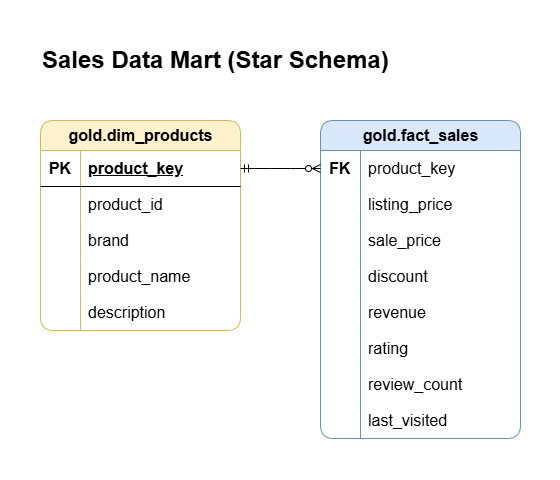

The diagram above was exported from draw.io. Its source (the exported page's mxGraphModel, read from the mxfile embedded in the PNG):
<mxGraphModel dx="1426" dy="849" grid="1" gridSize="10" guides="1" tooltips="1" connect="1" arrows="1" fold="1" page="1" pageScale="1" pageWidth="850" pageHeight="1100" math="0" shadow="0">
  <root>
    <mxCell id="0" />
    <mxCell id="1" parent="0" />
    <mxCell id="COXB0e8pcrKCOiJi39my-1" value="&lt;font style=&quot;font-size: 24px;&quot;&gt;&lt;b&gt;Sales Data Mart (Star Schema)&lt;/b&gt;&lt;/font&gt;" style="rounded=0;whiteSpace=wrap;html=1;align=left;fillColor=none;strokeColor=none;" parent="1" vertex="1">
      <mxGeometry x="40" y="40" width="410" height="40" as="geometry" />
    </mxCell>
    <mxCell id="COXB0e8pcrKCOiJi39my-16" value="gold.dim_products" style="shape=table;startSize=30;container=1;collapsible=1;childLayout=tableLayout;fixedRows=1;rowLines=0;fontStyle=1;align=center;resizeLast=1;html=1;rounded=1;fillColor=#fff2cc;strokeColor=#d6b656;fontSize=16;" parent="1" vertex="1">
      <mxGeometry x="40" y="120" width="200" height="210" as="geometry" />
    </mxCell>
    <mxCell id="COXB0e8pcrKCOiJi39my-17" value="" style="shape=tableRow;horizontal=0;startSize=0;swimlaneHead=0;swimlaneBody=0;fillColor=none;collapsible=0;dropTarget=0;points=[[0,0.5],[1,0.5]];portConstraint=eastwest;top=0;left=0;right=0;bottom=1;fontSize=16;" parent="COXB0e8pcrKCOiJi39my-16" vertex="1">
      <mxGeometry y="30" width="200" height="36" as="geometry" />
    </mxCell>
    <mxCell id="COXB0e8pcrKCOiJi39my-18" value="PK" style="shape=partialRectangle;connectable=0;fillColor=none;top=0;left=0;bottom=0;right=0;fontStyle=1;overflow=hidden;whiteSpace=wrap;html=1;fontSize=16;" parent="COXB0e8pcrKCOiJi39my-17" vertex="1">
      <mxGeometry width="40" height="36" as="geometry">
        <mxRectangle width="40" height="36" as="alternateBounds" />
      </mxGeometry>
    </mxCell>
    <mxCell id="COXB0e8pcrKCOiJi39my-19" value="product_key" style="shape=partialRectangle;connectable=0;fillColor=none;top=0;left=0;bottom=0;right=0;align=left;spacingLeft=6;fontStyle=5;overflow=hidden;whiteSpace=wrap;html=1;fontSize=16;" parent="COXB0e8pcrKCOiJi39my-17" vertex="1">
      <mxGeometry x="40" width="160" height="36" as="geometry">
        <mxRectangle width="160" height="36" as="alternateBounds" />
      </mxGeometry>
    </mxCell>
    <mxCell id="COXB0e8pcrKCOiJi39my-20" value="" style="shape=tableRow;horizontal=0;startSize=0;swimlaneHead=0;swimlaneBody=0;fillColor=none;collapsible=0;dropTarget=0;points=[[0,0.5],[1,0.5]];portConstraint=eastwest;top=0;left=0;right=0;bottom=0;rounded=1;fontSize=16;" parent="COXB0e8pcrKCOiJi39my-16" vertex="1">
      <mxGeometry y="66" width="200" height="36" as="geometry" />
    </mxCell>
    <mxCell id="COXB0e8pcrKCOiJi39my-21" value="" style="shape=partialRectangle;connectable=0;fillColor=none;top=0;left=0;bottom=0;right=0;editable=1;overflow=hidden;whiteSpace=wrap;html=1;fontSize=16;" parent="COXB0e8pcrKCOiJi39my-20" vertex="1">
      <mxGeometry width="40" height="36" as="geometry">
        <mxRectangle width="40" height="36" as="alternateBounds" />
      </mxGeometry>
    </mxCell>
    <mxCell id="COXB0e8pcrKCOiJi39my-22" value="product_id" style="shape=partialRectangle;connectable=0;fillColor=none;top=0;left=0;bottom=0;right=0;align=left;spacingLeft=6;overflow=hidden;whiteSpace=wrap;html=1;fontSize=16;" parent="COXB0e8pcrKCOiJi39my-20" vertex="1">
      <mxGeometry x="40" width="160" height="36" as="geometry">
        <mxRectangle width="160" height="36" as="alternateBounds" />
      </mxGeometry>
    </mxCell>
    <mxCell id="COXB0e8pcrKCOiJi39my-23" value="" style="shape=tableRow;horizontal=0;startSize=0;swimlaneHead=0;swimlaneBody=0;fillColor=none;collapsible=0;dropTarget=0;points=[[0,0.5],[1,0.5]];portConstraint=eastwest;top=0;left=0;right=0;bottom=0;fontSize=16;" parent="COXB0e8pcrKCOiJi39my-16" vertex="1">
      <mxGeometry y="102" width="200" height="36" as="geometry" />
    </mxCell>
    <mxCell id="COXB0e8pcrKCOiJi39my-24" value="" style="shape=partialRectangle;connectable=0;fillColor=none;top=0;left=0;bottom=0;right=0;editable=1;overflow=hidden;whiteSpace=wrap;html=1;fontSize=16;" parent="COXB0e8pcrKCOiJi39my-23" vertex="1">
      <mxGeometry width="40" height="36" as="geometry">
        <mxRectangle width="40" height="36" as="alternateBounds" />
      </mxGeometry>
    </mxCell>
    <mxCell id="COXB0e8pcrKCOiJi39my-25" value="brand" style="shape=partialRectangle;connectable=0;fillColor=none;top=0;left=0;bottom=0;right=0;align=left;spacingLeft=6;overflow=hidden;whiteSpace=wrap;html=1;fontSize=16;" parent="COXB0e8pcrKCOiJi39my-23" vertex="1">
      <mxGeometry x="40" width="160" height="36" as="geometry">
        <mxRectangle width="160" height="36" as="alternateBounds" />
      </mxGeometry>
    </mxCell>
    <mxCell id="COXB0e8pcrKCOiJi39my-26" value="" style="shape=tableRow;horizontal=0;startSize=0;swimlaneHead=0;swimlaneBody=0;fillColor=none;collapsible=0;dropTarget=0;points=[[0,0.5],[1,0.5]];portConstraint=eastwest;top=0;left=0;right=0;bottom=0;fontSize=16;" parent="COXB0e8pcrKCOiJi39my-16" vertex="1">
      <mxGeometry y="138" width="200" height="36" as="geometry" />
    </mxCell>
    <mxCell id="COXB0e8pcrKCOiJi39my-27" value="" style="shape=partialRectangle;connectable=0;fillColor=none;top=0;left=0;bottom=0;right=0;editable=1;overflow=hidden;whiteSpace=wrap;html=1;fontSize=16;" parent="COXB0e8pcrKCOiJi39my-26" vertex="1">
      <mxGeometry width="40" height="36" as="geometry">
        <mxRectangle width="40" height="36" as="alternateBounds" />
      </mxGeometry>
    </mxCell>
    <mxCell id="COXB0e8pcrKCOiJi39my-28" value="product_name" style="shape=partialRectangle;connectable=0;fillColor=none;top=0;left=0;bottom=0;right=0;align=left;spacingLeft=6;overflow=hidden;whiteSpace=wrap;html=1;fontSize=16;" parent="COXB0e8pcrKCOiJi39my-26" vertex="1">
      <mxGeometry x="40" width="160" height="36" as="geometry">
        <mxRectangle width="160" height="36" as="alternateBounds" />
      </mxGeometry>
    </mxCell>
    <mxCell id="COXB0e8pcrKCOiJi39my-29" value="" style="shape=tableRow;horizontal=0;startSize=0;swimlaneHead=0;swimlaneBody=0;fillColor=none;collapsible=0;dropTarget=0;points=[[0,0.5],[1,0.5]];portConstraint=eastwest;top=0;left=0;right=0;bottom=0;fontSize=16;" parent="COXB0e8pcrKCOiJi39my-16" vertex="1">
      <mxGeometry y="174" width="200" height="36" as="geometry" />
    </mxCell>
    <mxCell id="COXB0e8pcrKCOiJi39my-30" value="" style="shape=partialRectangle;connectable=0;fillColor=none;top=0;left=0;bottom=0;right=0;editable=1;overflow=hidden;whiteSpace=wrap;html=1;fontSize=16;" parent="COXB0e8pcrKCOiJi39my-29" vertex="1">
      <mxGeometry width="40" height="36" as="geometry">
        <mxRectangle width="40" height="36" as="alternateBounds" />
      </mxGeometry>
    </mxCell>
    <mxCell id="COXB0e8pcrKCOiJi39my-31" value="description" style="shape=partialRectangle;connectable=0;fillColor=none;top=0;left=0;bottom=0;right=0;align=left;spacingLeft=6;overflow=hidden;whiteSpace=wrap;html=1;fontSize=16;" parent="COXB0e8pcrKCOiJi39my-29" vertex="1">
      <mxGeometry x="40" width="160" height="36" as="geometry">
        <mxRectangle width="160" height="36" as="alternateBounds" />
      </mxGeometry>
    </mxCell>
    <mxCell id="COXB0e8pcrKCOiJi39my-32" value="gold.fact_sales" style="shape=table;startSize=30;container=1;collapsible=1;childLayout=tableLayout;fixedRows=1;rowLines=0;fontStyle=1;align=center;resizeLast=1;html=1;rounded=1;fillColor=#dae8fc;strokeColor=#6c8ebf;fontSize=16;" parent="1" vertex="1">
      <mxGeometry x="320" y="120" width="200" height="318" as="geometry" />
    </mxCell>
    <mxCell id="COXB0e8pcrKCOiJi39my-39" value="" style="shape=tableRow;horizontal=0;startSize=0;swimlaneHead=0;swimlaneBody=0;fillColor=none;collapsible=0;dropTarget=0;points=[[0,0.5],[1,0.5]];portConstraint=eastwest;top=0;left=0;right=0;bottom=0;fontSize=16;" parent="COXB0e8pcrKCOiJi39my-32" vertex="1">
      <mxGeometry y="30" width="200" height="36" as="geometry" />
    </mxCell>
    <mxCell id="COXB0e8pcrKCOiJi39my-40" value="&lt;b&gt;FK&lt;/b&gt;" style="shape=partialRectangle;connectable=0;fillColor=none;top=0;left=0;bottom=0;right=0;editable=1;overflow=hidden;whiteSpace=wrap;html=1;fontSize=16;" parent="COXB0e8pcrKCOiJi39my-39" vertex="1">
      <mxGeometry width="40" height="36" as="geometry">
        <mxRectangle width="40" height="36" as="alternateBounds" />
      </mxGeometry>
    </mxCell>
    <mxCell id="COXB0e8pcrKCOiJi39my-41" value="product_key" style="shape=partialRectangle;connectable=0;fillColor=none;top=0;left=0;bottom=0;right=0;align=left;spacingLeft=6;overflow=hidden;whiteSpace=wrap;html=1;fontSize=16;" parent="COXB0e8pcrKCOiJi39my-39" vertex="1">
      <mxGeometry x="40" width="160" height="36" as="geometry">
        <mxRectangle width="160" height="36" as="alternateBounds" />
      </mxGeometry>
    </mxCell>
    <mxCell id="COXB0e8pcrKCOiJi39my-42" value="" style="shape=tableRow;horizontal=0;startSize=0;swimlaneHead=0;swimlaneBody=0;fillColor=none;collapsible=0;dropTarget=0;points=[[0,0.5],[1,0.5]];portConstraint=eastwest;top=0;left=0;right=0;bottom=0;fontSize=16;" parent="COXB0e8pcrKCOiJi39my-32" vertex="1">
      <mxGeometry y="66" width="200" height="36" as="geometry" />
    </mxCell>
    <mxCell id="COXB0e8pcrKCOiJi39my-43" value="" style="shape=partialRectangle;connectable=0;fillColor=none;top=0;left=0;bottom=0;right=0;editable=1;overflow=hidden;whiteSpace=wrap;html=1;fontSize=16;" parent="COXB0e8pcrKCOiJi39my-42" vertex="1">
      <mxGeometry width="40" height="36" as="geometry">
        <mxRectangle width="40" height="36" as="alternateBounds" />
      </mxGeometry>
    </mxCell>
    <mxCell id="COXB0e8pcrKCOiJi39my-44" value="listing_price" style="shape=partialRectangle;connectable=0;fillColor=none;top=0;left=0;bottom=0;right=0;align=left;spacingLeft=6;overflow=hidden;whiteSpace=wrap;html=1;fontSize=16;" parent="COXB0e8pcrKCOiJi39my-42" vertex="1">
      <mxGeometry x="40" width="160" height="36" as="geometry">
        <mxRectangle width="160" height="36" as="alternateBounds" />
      </mxGeometry>
    </mxCell>
    <mxCell id="COXB0e8pcrKCOiJi39my-45" value="" style="shape=tableRow;horizontal=0;startSize=0;swimlaneHead=0;swimlaneBody=0;fillColor=none;collapsible=0;dropTarget=0;points=[[0,0.5],[1,0.5]];portConstraint=eastwest;top=0;left=0;right=0;bottom=0;fontSize=16;" parent="COXB0e8pcrKCOiJi39my-32" vertex="1">
      <mxGeometry y="102" width="200" height="36" as="geometry" />
    </mxCell>
    <mxCell id="COXB0e8pcrKCOiJi39my-46" value="" style="shape=partialRectangle;connectable=0;fillColor=none;top=0;left=0;bottom=0;right=0;editable=1;overflow=hidden;whiteSpace=wrap;html=1;fontSize=16;" parent="COXB0e8pcrKCOiJi39my-45" vertex="1">
      <mxGeometry width="40" height="36" as="geometry">
        <mxRectangle width="40" height="36" as="alternateBounds" />
      </mxGeometry>
    </mxCell>
    <mxCell id="COXB0e8pcrKCOiJi39my-47" value="sale_price" style="shape=partialRectangle;connectable=0;fillColor=none;top=0;left=0;bottom=0;right=0;align=left;spacingLeft=6;overflow=hidden;whiteSpace=wrap;html=1;fontSize=16;" parent="COXB0e8pcrKCOiJi39my-45" vertex="1">
      <mxGeometry x="40" width="160" height="36" as="geometry">
        <mxRectangle width="160" height="36" as="alternateBounds" />
      </mxGeometry>
    </mxCell>
    <mxCell id="COXB0e8pcrKCOiJi39my-48" value="" style="shape=tableRow;horizontal=0;startSize=0;swimlaneHead=0;swimlaneBody=0;fillColor=none;collapsible=0;dropTarget=0;points=[[0,0.5],[1,0.5]];portConstraint=eastwest;top=0;left=0;right=0;bottom=0;fontSize=16;" parent="COXB0e8pcrKCOiJi39my-32" vertex="1">
      <mxGeometry y="138" width="200" height="36" as="geometry" />
    </mxCell>
    <mxCell id="COXB0e8pcrKCOiJi39my-49" value="" style="shape=partialRectangle;connectable=0;fillColor=none;top=0;left=0;bottom=0;right=0;editable=1;overflow=hidden;whiteSpace=wrap;html=1;fontSize=16;" parent="COXB0e8pcrKCOiJi39my-48" vertex="1">
      <mxGeometry width="40" height="36" as="geometry">
        <mxRectangle width="40" height="36" as="alternateBounds" />
      </mxGeometry>
    </mxCell>
    <mxCell id="COXB0e8pcrKCOiJi39my-50" value="discount" style="shape=partialRectangle;connectable=0;fillColor=none;top=0;left=0;bottom=0;right=0;align=left;spacingLeft=6;overflow=hidden;whiteSpace=wrap;html=1;fontSize=16;" parent="COXB0e8pcrKCOiJi39my-48" vertex="1">
      <mxGeometry x="40" width="160" height="36" as="geometry">
        <mxRectangle width="160" height="36" as="alternateBounds" />
      </mxGeometry>
    </mxCell>
    <mxCell id="COXB0e8pcrKCOiJi39my-51" value="" style="shape=tableRow;horizontal=0;startSize=0;swimlaneHead=0;swimlaneBody=0;fillColor=none;collapsible=0;dropTarget=0;points=[[0,0.5],[1,0.5]];portConstraint=eastwest;top=0;left=0;right=0;bottom=0;fontSize=16;" parent="COXB0e8pcrKCOiJi39my-32" vertex="1">
      <mxGeometry y="174" width="200" height="36" as="geometry" />
    </mxCell>
    <mxCell id="COXB0e8pcrKCOiJi39my-52" value="" style="shape=partialRectangle;connectable=0;fillColor=none;top=0;left=0;bottom=0;right=0;editable=1;overflow=hidden;whiteSpace=wrap;html=1;fontSize=16;" parent="COXB0e8pcrKCOiJi39my-51" vertex="1">
      <mxGeometry width="40" height="36" as="geometry">
        <mxRectangle width="40" height="36" as="alternateBounds" />
      </mxGeometry>
    </mxCell>
    <mxCell id="COXB0e8pcrKCOiJi39my-53" value="revenue" style="shape=partialRectangle;connectable=0;fillColor=none;top=0;left=0;bottom=0;right=0;align=left;spacingLeft=6;overflow=hidden;whiteSpace=wrap;html=1;fontSize=16;" parent="COXB0e8pcrKCOiJi39my-51" vertex="1">
      <mxGeometry x="40" width="160" height="36" as="geometry">
        <mxRectangle width="160" height="36" as="alternateBounds" />
      </mxGeometry>
    </mxCell>
    <mxCell id="COXB0e8pcrKCOiJi39my-54" value="" style="shape=tableRow;horizontal=0;startSize=0;swimlaneHead=0;swimlaneBody=0;fillColor=none;collapsible=0;dropTarget=0;points=[[0,0.5],[1,0.5]];portConstraint=eastwest;top=0;left=0;right=0;bottom=0;fontSize=16;" parent="COXB0e8pcrKCOiJi39my-32" vertex="1">
      <mxGeometry y="210" width="200" height="36" as="geometry" />
    </mxCell>
    <mxCell id="COXB0e8pcrKCOiJi39my-55" value="" style="shape=partialRectangle;connectable=0;fillColor=none;top=0;left=0;bottom=0;right=0;editable=1;overflow=hidden;whiteSpace=wrap;html=1;fontSize=16;" parent="COXB0e8pcrKCOiJi39my-54" vertex="1">
      <mxGeometry width="40" height="36" as="geometry">
        <mxRectangle width="40" height="36" as="alternateBounds" />
      </mxGeometry>
    </mxCell>
    <mxCell id="COXB0e8pcrKCOiJi39my-56" value="rating" style="shape=partialRectangle;connectable=0;fillColor=none;top=0;left=0;bottom=0;right=0;align=left;spacingLeft=6;overflow=hidden;whiteSpace=wrap;html=1;fontSize=16;" parent="COXB0e8pcrKCOiJi39my-54" vertex="1">
      <mxGeometry x="40" width="160" height="36" as="geometry">
        <mxRectangle width="160" height="36" as="alternateBounds" />
      </mxGeometry>
    </mxCell>
    <mxCell id="COXB0e8pcrKCOiJi39my-57" value="" style="shape=tableRow;horizontal=0;startSize=0;swimlaneHead=0;swimlaneBody=0;fillColor=none;collapsible=0;dropTarget=0;points=[[0,0.5],[1,0.5]];portConstraint=eastwest;top=0;left=0;right=0;bottom=0;fontSize=16;" parent="COXB0e8pcrKCOiJi39my-32" vertex="1">
      <mxGeometry y="246" width="200" height="36" as="geometry" />
    </mxCell>
    <mxCell id="COXB0e8pcrKCOiJi39my-58" value="" style="shape=partialRectangle;connectable=0;fillColor=none;top=0;left=0;bottom=0;right=0;editable=1;overflow=hidden;whiteSpace=wrap;html=1;fontSize=16;" parent="COXB0e8pcrKCOiJi39my-57" vertex="1">
      <mxGeometry width="40" height="36" as="geometry">
        <mxRectangle width="40" height="36" as="alternateBounds" />
      </mxGeometry>
    </mxCell>
    <mxCell id="COXB0e8pcrKCOiJi39my-59" value="review_count" style="shape=partialRectangle;connectable=0;fillColor=none;top=0;left=0;bottom=0;right=0;align=left;spacingLeft=6;overflow=hidden;whiteSpace=wrap;html=1;fontSize=16;" parent="COXB0e8pcrKCOiJi39my-57" vertex="1">
      <mxGeometry x="40" width="160" height="36" as="geometry">
        <mxRectangle width="160" height="36" as="alternateBounds" />
      </mxGeometry>
    </mxCell>
    <mxCell id="COXB0e8pcrKCOiJi39my-60" value="" style="shape=tableRow;horizontal=0;startSize=0;swimlaneHead=0;swimlaneBody=0;fillColor=none;collapsible=0;dropTarget=0;points=[[0,0.5],[1,0.5]];portConstraint=eastwest;top=0;left=0;right=0;bottom=0;fontSize=16;" parent="COXB0e8pcrKCOiJi39my-32" vertex="1">
      <mxGeometry y="282" width="200" height="36" as="geometry" />
    </mxCell>
    <mxCell id="COXB0e8pcrKCOiJi39my-61" value="" style="shape=partialRectangle;connectable=0;fillColor=none;top=0;left=0;bottom=0;right=0;editable=1;overflow=hidden;whiteSpace=wrap;html=1;fontSize=16;" parent="COXB0e8pcrKCOiJi39my-60" vertex="1">
      <mxGeometry width="40" height="36" as="geometry">
        <mxRectangle width="40" height="36" as="alternateBounds" />
      </mxGeometry>
    </mxCell>
    <mxCell id="COXB0e8pcrKCOiJi39my-62" value="last_visited" style="shape=partialRectangle;connectable=0;fillColor=none;top=0;left=0;bottom=0;right=0;align=left;spacingLeft=6;overflow=hidden;whiteSpace=wrap;html=1;fontSize=16;" parent="COXB0e8pcrKCOiJi39my-60" vertex="1">
      <mxGeometry x="40" width="160" height="36" as="geometry">
        <mxRectangle width="160" height="36" as="alternateBounds" />
      </mxGeometry>
    </mxCell>
    <mxCell id="COXB0e8pcrKCOiJi39my-63" value="" style="edgeStyle=entityRelationEdgeStyle;fontSize=12;html=1;endArrow=ERzeroToMany;startArrow=ERmandOne;rounded=0;exitX=1;exitY=0.5;exitDx=0;exitDy=0;entryX=0;entryY=0.5;entryDx=0;entryDy=0;" parent="1" source="COXB0e8pcrKCOiJi39my-17" target="COXB0e8pcrKCOiJi39my-39" edge="1">
      <mxGeometry width="100" height="100" relative="1" as="geometry">
        <mxPoint x="240" y="280" as="sourcePoint" />
        <mxPoint x="340" y="180" as="targetPoint" />
      </mxGeometry>
    </mxCell>
    <mxCell id="TPOC4Q7kL-gU0XddweMJ-1" value="" style="rounded=0;whiteSpace=wrap;html=1;fillColor=none;strokeColor=none;" vertex="1" parent="1">
      <mxGeometry width="560" height="480" as="geometry" />
    </mxCell>
  </root>
</mxGraphModel>